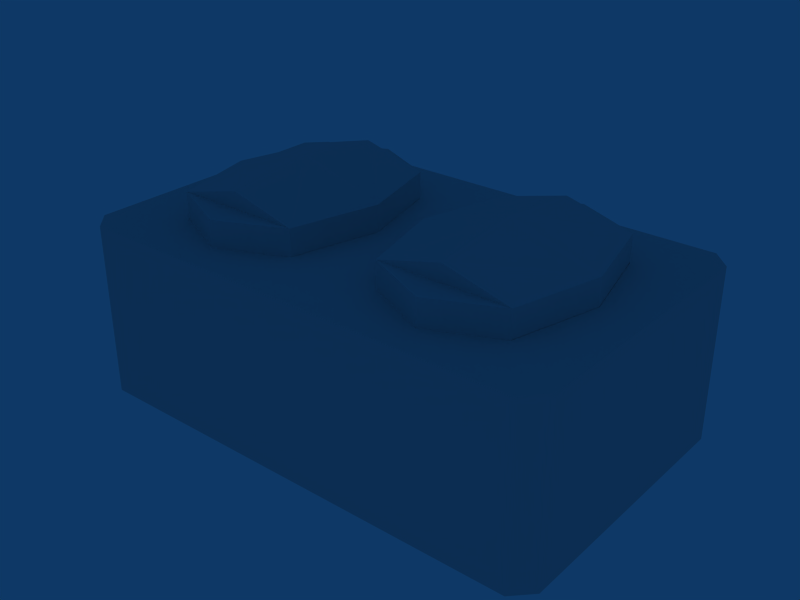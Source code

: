 # Source: Compiler.blend  (saved by Blender 2.49.2; exported with 4.5.12 LTS)
import bpy
from mathutils import Matrix  # noqa: F401  (used for matrix-valued properties, if any)

bpy.ops.wm.read_factory_settings(use_empty=True)
scene = bpy.context.scene
scene.name = 'Scene'

# ---- collections
col_collection_1 = bpy.data.collections.new('Collection 1'); scene.collection.children.link(col_collection_1)

# ---- world
world_world = bpy.data.worlds.new('World'); scene.world = world_world
world_world.color = (0.05656, 0.2208, 0.4)
world_world.use_sun_shadow = False
world_world.sun_shadow_jitter_overblur = 0.0
world_world.cycles.sampling_method = 'MANUAL'
world_world.cycles.sample_map_resolution = 256

# ---- meshes
me_cube = bpy.data.meshes.new('Cube')
me_cube.from_pydata([(-9.537e-07, -16.0, -16.0), (2.861e-06, 16.0, -16.0), (-8.106e-06, -16.0, 16.0), (4.292e-06, 16.0, 16.0), (15.13, 14.0, -16.0), (15.13, 14.0, 16.0), (14.0, 16.0, -16.0), (14.0, 16.0, 16.0), (15.13, -14.0, 16.0), (15.13, -14.0, -16.0), (14.0, -16.0, -16.0), (14.0, -16.0, 16.0), (2.941, -9.278, 16.0), (2.941, 9.278, 16.0), (11.06, 9.278, 16.0), (11.06, -9.278, 16.0), (11.05, -9.25, 10.43), (2.953, -9.25, 10.43), (11.05, 9.25, 10.43), (2.953, 9.25, 10.43), (15.13, -4.768e-07, -16.0), (15.13, -9.06e-06, 16.0), (14.0, -9.06e-06, 16.0), (-1.907e-06, -2.861e-06, 16.0), (14.0, -4.768e-07, -16.0), (9.537e-07, 1.907e-06, -16.0), (1.561, -3.338e-06, 16.0), (12.44, -8.106e-06, 16.0), (12.44, -8.106e-06, 10.43), (1.561, -3.338e-06, 10.43), (7.0, -16.0, -16.0), (7.0, 16.0, -16.0), (7.0, -16.0, 16.0), (7.0, 16.0, 16.0), (7.0, 12.43, 16.0), (7.0, -12.43, 16.0), (7.0, -12.43, 10.43), (7.0, 12.43, 10.43), (7.0, 7.153e-07, -16.0), (11.04, 9.268, -11.12), (12.43, -1.085e-06, -11.12), (11.04, -9.268, -11.12), (6.999, -12.45, -11.12), (2.954, -9.268, -11.12), (1.565, -3.919e-07, -11.12), (2.954, 9.268, -11.12), (6.999, 12.45, -11.12), (11.05, 9.281, 20.88), (12.43, 7.128e-06, 20.88), (11.05, -9.281, 20.88), (6.999, -12.45, 20.88), (2.949, -9.281, 20.88), (1.565, 7.722e-06, 20.88), (2.949, 9.281, 20.88), (6.999, 12.45, 20.88), (6.999, -9.281, 24.05), (6.999, 7.425e-06, 25.86), (6.999, 9.281, 24.05)], [], [(7, 5, 4, 6), (8, 11, 10, 9), (9, 20, 21, 8), (20, 4, 5, 21), (7, 22, 21, 5), (22, 11, 8, 21), (4, 20, 24, 6), (20, 9, 10, 24), (3, 23, 26, 13), (23, 2, 12, 26), (11, 22, 27, 15), (22, 7, 14, 27), (15, 27, 28, 16), (27, 14, 18, 28), (13, 26, 29, 19), (26, 12, 17, 29), (11, 32, 30, 10), (0, 30, 32, 2), (6, 31, 33, 7), (31, 1, 3, 33), (7, 33, 34, 14), (33, 3, 13, 34), (2, 32, 35, 12), (32, 11, 15, 35), (12, 35, 36, 17), (35, 15, 16, 36), (14, 34, 37, 18), (34, 13, 19, 37), (30, 0, 25, 38), (38, 24, 10, 30), (1, 31, 38, 25), (31, 6, 24, 38), (39, 47, 48, 40), (40, 48, 49, 41), (41, 49, 50, 42), (42, 50, 51, 43), (43, 51, 52, 44), (44, 52, 53, 45), (45, 53, 54, 46), (46, 54, 47, 39), (48, 56, 55, 49), (56, 52, 51, 55), (47, 57, 56, 48), (57, 53, 52, 56), (49, 55, 51, 50), (53, 57, 47, 54)])
me_cube.use_remesh_preserve_volume = False
me_cube.use_remesh_preserve_attributes = False
me_cube.use_mirror_vertex_groups = False
me_cube.update()

# ---- objects
ob_cube_001 = bpy.data.objects.new('Cube.001', me_cube)

# ---- transforms, parenting, visibility, modifiers, constraints
ob_cube_001.location = (0.0, 0.0, 16.0)
ob_cube_001.scale = (3.0, 1.75, 1.0)
ob_cube_001.lock_rotations_4d = False
ob_cube_001.empty_display_type = 'ARROWS'
ob_cube_001.lineart.crease_threshold = 0.0
_m = ob_cube_001.modifiers.new('Mirror', 'MIRROR')

# ---- collection membership
col_collection_1.objects.link(ob_cube_001)

# ---- scene / render settings (as saved in the file)
scene.frame_start = 1; scene.frame_end = 250; scene.frame_set(1)
scene.render.engine = 'BLENDER_EEVEE_NEXT'
scene.render.image_settings.file_format = 'JPEG'
scene.render.image_settings.color_mode = 'RGB'
scene.render.image_settings.compression = 90
scene.render.resolution_x = 800
scene.render.resolution_y = 600
scene.render.pixel_aspect_x = 100.0
scene.render.pixel_aspect_y = 100.0
scene.render.fps = 25
scene.render.dither_intensity = 0.0
scene.render.use_compositing = False
scene.render.use_sequencer = False
scene.render.bake_margin = 2
scene.render.bake_bias = 0.0
scene.render.use_stamp_time = False
scene.render.use_stamp_date = False
scene.render.use_stamp_frame = False
scene.render.use_stamp_camera = False
scene.render.use_stamp_scene = False
scene.render.use_stamp_filename = False
scene.render.use_stamp_render_time = False
scene.render.stamp_font_size = 0
scene.cycles.use_denoising = False
scene.cycles.samples = 10
scene.cycles.sampling_pattern = 'TABULATED_SOBOL'
scene.cycles.light_sampling_threshold = 0.0
scene.cycles.use_adaptive_sampling = False
scene.cycles.use_light_tree = False
scene.cycles.blur_glossy = 0.0
scene.cycles.volume_bounces = 1
scene.cycles.pixel_filter_type = 'GAUSSIAN'
scene.cycles.sample_clamp_indirect = 0.0
scene.view_settings.view_transform = 'Raw'
bpy.context.view_layer.update()

# ---- added for rendering (the .blend has no active camera): camera
cam_auto = bpy.data.cameras.new('AutoCamera')
cam_auto.lens = 50.0
cam_auto.sensor_width = 36.0
cam_auto.clip_end = 1860.8
ob_auto_camera = bpy.data.objects.new('AutoCamera', cam_auto)
scene.collection.objects.link(ob_auto_camera)
ob_auto_camera.location = (106.029, -127.235, 105.751)
ob_auto_camera.rotation_euler = (1.09748, -7.21219e-08, 0.694738)
scene.camera = ob_auto_camera
bpy.context.view_layer.update()
